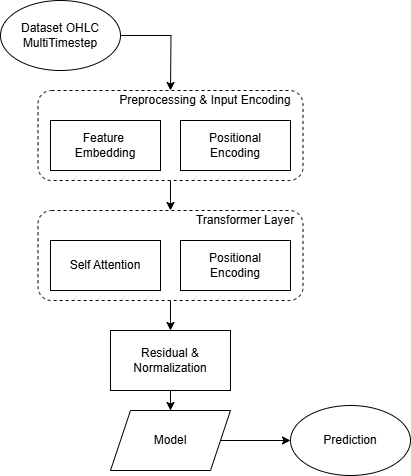

The diagram above was exported from draw.io. Its source (the exported page's mxGraphModel, read from the mxfile embedded in the PNG):
<mxGraphModel dx="1136" dy="758" grid="1" gridSize="10" guides="1" tooltips="1" connect="1" arrows="1" fold="1" page="1" pageScale="1" pageWidth="850" pageHeight="1100" math="0" shadow="0">
  <root>
    <mxCell id="0" />
    <mxCell id="1" parent="0" />
    <mxCell id="Bstja6k-6TcSVAShOXis-2" style="edgeStyle=orthogonalEdgeStyle;rounded=0;orthogonalLoop=1;jettySize=auto;html=1;" edge="1" parent="1" source="Bstja6k-6TcSVAShOXis-1">
      <mxGeometry relative="1" as="geometry">
        <mxPoint x="370" y="220" as="targetPoint" />
      </mxGeometry>
    </mxCell>
    <mxCell id="Bstja6k-6TcSVAShOXis-1" value="Dataset OHLC MultiTimestep" style="ellipse;whiteSpace=wrap;html=1;" vertex="1" parent="1">
      <mxGeometry x="200" y="130" width="120" height="70" as="geometry" />
    </mxCell>
    <mxCell id="Bstja6k-6TcSVAShOXis-16" style="edgeStyle=orthogonalEdgeStyle;rounded=0;orthogonalLoop=1;jettySize=auto;html=1;" edge="1" parent="1" source="Bstja6k-6TcSVAShOXis-3">
      <mxGeometry relative="1" as="geometry">
        <mxPoint x="370" y="339.9999999999999" as="targetPoint" />
      </mxGeometry>
    </mxCell>
    <mxCell id="Bstja6k-6TcSVAShOXis-3" value="" style="rounded=1;whiteSpace=wrap;html=1;dashed=1;" vertex="1" parent="1">
      <mxGeometry x="237.5" y="220" width="265" height="90" as="geometry" />
    </mxCell>
    <mxCell id="Bstja6k-6TcSVAShOXis-5" value="Feature&amp;nbsp;&lt;div&gt;Embedding&lt;/div&gt;" style="rounded=0;whiteSpace=wrap;html=1;" vertex="1" parent="1">
      <mxGeometry x="250" y="250" width="110" height="50" as="geometry" />
    </mxCell>
    <mxCell id="Bstja6k-6TcSVAShOXis-6" value="Positional&lt;div&gt;Encoding&lt;/div&gt;" style="rounded=0;whiteSpace=wrap;html=1;" vertex="1" parent="1">
      <mxGeometry x="380" y="250" width="110" height="50" as="geometry" />
    </mxCell>
    <mxCell id="Bstja6k-6TcSVAShOXis-7" value="Preprocessing &amp;amp; Input Encoding" style="text;html=1;align=center;verticalAlign=middle;whiteSpace=wrap;rounded=0;" vertex="1" parent="1">
      <mxGeometry x="300" y="220" width="210" height="20" as="geometry" />
    </mxCell>
    <mxCell id="Bstja6k-6TcSVAShOXis-18" style="edgeStyle=orthogonalEdgeStyle;rounded=0;orthogonalLoop=1;jettySize=auto;html=1;" edge="1" parent="1" source="Bstja6k-6TcSVAShOXis-8">
      <mxGeometry relative="1" as="geometry">
        <mxPoint x="370" y="460" as="targetPoint" />
      </mxGeometry>
    </mxCell>
    <mxCell id="Bstja6k-6TcSVAShOXis-8" value="" style="rounded=1;whiteSpace=wrap;html=1;dashed=1;" vertex="1" parent="1">
      <mxGeometry x="237.5" y="340" width="265" height="90" as="geometry" />
    </mxCell>
    <mxCell id="Bstja6k-6TcSVAShOXis-9" value="Self Attention" style="rounded=0;whiteSpace=wrap;html=1;" vertex="1" parent="1">
      <mxGeometry x="250" y="370" width="110" height="50" as="geometry" />
    </mxCell>
    <mxCell id="Bstja6k-6TcSVAShOXis-10" value="Positional&lt;div&gt;Encoding&lt;/div&gt;" style="rounded=0;whiteSpace=wrap;html=1;" vertex="1" parent="1">
      <mxGeometry x="380" y="370" width="110" height="50" as="geometry" />
    </mxCell>
    <mxCell id="Bstja6k-6TcSVAShOXis-11" value="Transformer Layer" style="text;html=1;align=center;verticalAlign=middle;whiteSpace=wrap;rounded=0;" vertex="1" parent="1">
      <mxGeometry x="340" y="340" width="210" height="20" as="geometry" />
    </mxCell>
    <mxCell id="Bstja6k-6TcSVAShOXis-20" style="edgeStyle=orthogonalEdgeStyle;rounded=0;orthogonalLoop=1;jettySize=auto;html=1;entryX=0.5;entryY=0;entryDx=0;entryDy=0;" edge="1" parent="1" source="Bstja6k-6TcSVAShOXis-17" target="Bstja6k-6TcSVAShOXis-19">
      <mxGeometry relative="1" as="geometry" />
    </mxCell>
    <mxCell id="Bstja6k-6TcSVAShOXis-17" value="Residual &amp;amp;&lt;div&gt;Normalization&lt;/div&gt;" style="rounded=0;whiteSpace=wrap;html=1;" vertex="1" parent="1">
      <mxGeometry x="310" y="460" width="120" height="60" as="geometry" />
    </mxCell>
    <mxCell id="Bstja6k-6TcSVAShOXis-23" style="edgeStyle=orthogonalEdgeStyle;rounded=0;orthogonalLoop=1;jettySize=auto;html=1;entryX=0;entryY=0.5;entryDx=0;entryDy=0;" edge="1" parent="1" source="Bstja6k-6TcSVAShOXis-19" target="Bstja6k-6TcSVAShOXis-22">
      <mxGeometry relative="1" as="geometry" />
    </mxCell>
    <mxCell id="Bstja6k-6TcSVAShOXis-19" value="Model" style="shape=parallelogram;perimeter=parallelogramPerimeter;whiteSpace=wrap;html=1;fixedSize=1;" vertex="1" parent="1">
      <mxGeometry x="310" y="540" width="120" height="60" as="geometry" />
    </mxCell>
    <mxCell id="Bstja6k-6TcSVAShOXis-22" value="Prediction" style="ellipse;whiteSpace=wrap;html=1;" vertex="1" parent="1">
      <mxGeometry x="490" y="535" width="120" height="70" as="geometry" />
    </mxCell>
  </root>
</mxGraphModel>